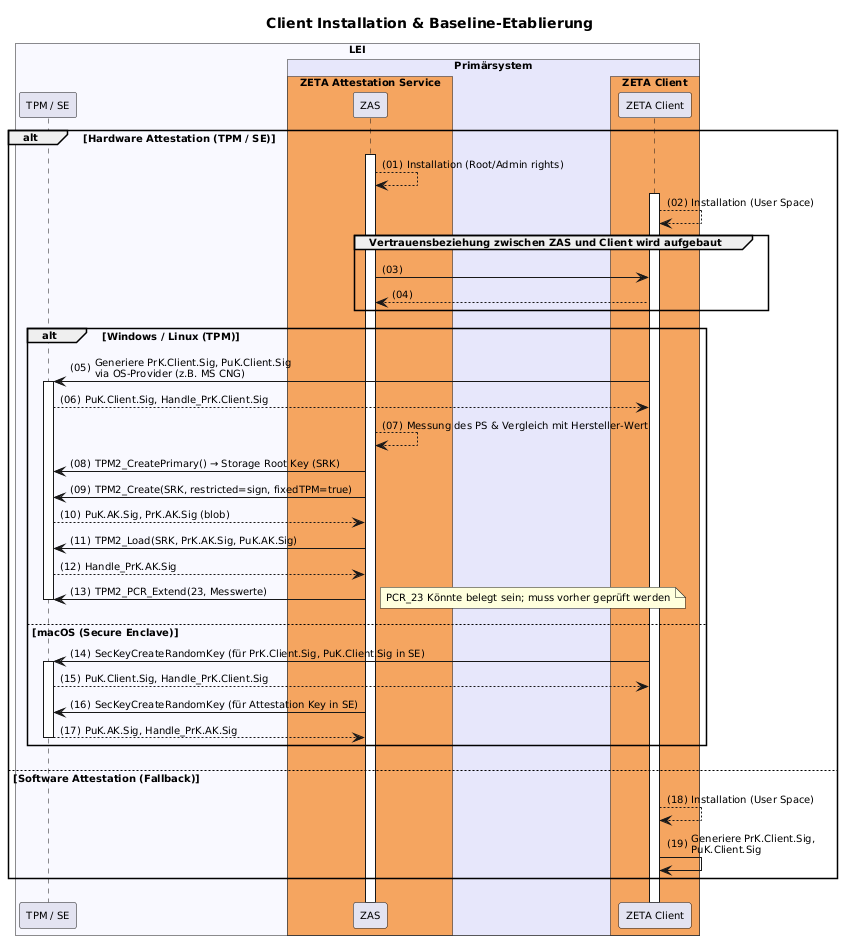

The diagram above was rendered by PlantUML. Its source (embedded in the PNG):
@startuml "client-installation"
autonumber "(00)"
skinparam defaultFontSize 10
skinparam defaultFontName Helvetica
skinparam DefaultMonospacedFontName Courier
skinparam lengthAdjust none
skinparam sequenceReferenceBackgroundColor White
skinparam SequenceReferenceFontSize 12
skinparam sequenceMessageAlign left

title Client Installation & Baseline-Etablierung

!pragma teoz true

box "LEI" #GhostWhite
  participant "TPM / SE" as TPM
  box "Primärsystem" #Lavender
    box "ZETA Attestation Service" #SandyBrown
      participant ZAS as "ZAS"
    end box
    box "ZETA Client" #SandyBrown
        participant Client as "ZETA Client"
    end box    
  end box
end box

alt Hardware Attestation (TPM / SE)

    ZAS++    
    ZAS --> ZAS: Installation (Root/Admin rights)
    Client++
    Client --> Client: Installation (User Space)
    group Vertrauensbeziehung zwischen ZAS und Client wird aufgebaut
        ZAS -> Client
        Client --> ZAS
    end

    alt Windows / Linux (TPM)
        Client -> TPM++: Generiere PrK.Client.Sig, PuK.Client.Sig\nvia OS-Provider (z.B. MS CNG)
        TPM --> Client: PuK.Client.Sig, Handle_PrK.Client.Sig
        ZAS --> ZAS: Messung des PS & Vergleich mit Hersteller-Wert
        ZAS -> TPM: TPM2_CreatePrimary() → Storage Root Key (SRK)
        ZAS -> TPM: TPM2_Create(SRK, restricted=sign, fixedTPM=true)
        TPM --> ZAS: PuK.AK.Sig, PrK.AK.Sig (blob)
        ZAS -> TPM: TPM2_Load(SRK, PrK.AK.Sig, PuK.AK.Sig)
        TPM --> ZAS: Handle_PrK.AK.Sig
        ZAS -> TPM: TPM2_PCR_Extend(23, Messwerte)
        note right: PCR_23 Könnte belegt sein; muss vorher geprüft werden 
        TPM--
    else macOS (Secure Enclave)
        Client -> TPM++: SecKeyCreateRandomKey (für PrK.Client.Sig, PuK.Client.Sig in SE)
        TPM --> Client: PuK.Client.Sig, Handle_PrK.Client.Sig
        ZAS -> TPM: SecKeyCreateRandomKey (für Attestation Key in SE)
        TPM --> ZAS--: PuK.AK.Sig, Handle_PrK.AK.Sig
    end

else Software Attestation (Fallback)
    Client --> Client: Installation (User Space)
    Client -> Client: Generiere PrK.Client.Sig,\nPuK.Client.Sig
    ' Client --> Client: Lokale Messung des PS (Dateihashes ermitteln)
    ' Client -> Client: Speichere Baseline-Hash lokal & sicher ab
end

@enduml